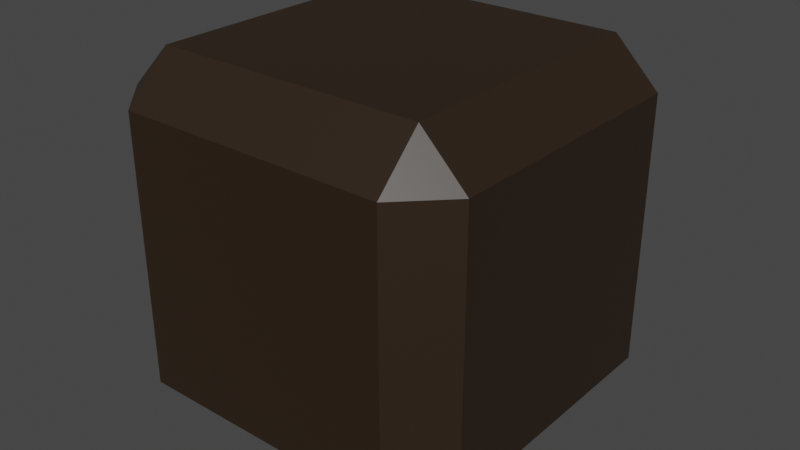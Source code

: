 # Source: Chest.blend  (saved by Blender 4.2.66; exported with 4.5.12 LTS)
import bpy
from mathutils import Matrix  # noqa: F401  (used for matrix-valued properties, if any)

bpy.ops.wm.read_factory_settings(use_empty=True)
scene = bpy.context.scene
scene.name = 'Scene'

# ---- collections
col_collection = bpy.data.collections.new('Collection'); scene.collection.children.link(col_collection)

# ---- images (referenced by path relative to the original .blend; pixels are not part of the script)
import os
ASSET_DIR = os.environ.get("B2B_ASSET_DIR", "")  # directory of the original .blend (textures are referenced by path, not embedded)
HERE = os.path.dirname(os.path.abspath(__file__))  # packed textures are extracted next to this script under _unpacked/

def load_image(name, relpath, width, height, colorspace="sRGB"):
    """Load a texture the original file referenced (path relative to the .blend, or extracted next to this script)."""
    p = next((c for c in (os.path.join(HERE, relpath), os.path.join(ASSET_DIR, relpath)) if relpath and os.path.exists(c)), "")
    if p:
        img = bpy.data.images.load(p, check_existing=True)
        img.name = name
    else:  # same state as the original file: an image datablock whose file is absent (Cycles renders it pink)
        img = bpy.data.images.new(name, width, height)
        img.source = "FILE"
        img.filepath = "//" + (relpath or name)
    img.colorspace_settings.name = colorspace
    return img
img_chesttexture = load_image('ChestTexture', '_unpacked/ChestTexture.ebcbb510.png', 2048, 2048, 'sRGB')

# ---- materials (node trees are filled in below, after node groups)
mat_chest = bpy.data.materials.new('Chest')

# ---- material node trees
mat_chest.use_nodes = True; mat_chest.node_tree.nodes.clear()
_N = mat_chest.node_tree.nodes; _L = mat_chest.node_tree.links
n0 = _N.new('ShaderNodeBsdfPrincipled'); n0.name = 'Principled BSDF'; n0.location = (10, 300)
n1 = _N.new('ShaderNodeOutputMaterial'); n1.name = 'Material Output'; n1.location = (300, 300)
n2 = _N.new('ShaderNodeTexImage'); n2.name = 'Image Texture'; n2.location = (-280, 280)
n2.image = img_chesttexture
_L.new(n0.outputs[0], n1.inputs[0])
_L.new(n2.outputs[0], n0.inputs[0])
n1.is_active_output = True

# ---- world
world_world = bpy.data.worlds.new('World'); scene.world = world_world
world_world.use_nodes = True; world_world.node_tree.nodes.clear()
_N = world_world.node_tree.nodes; _L = world_world.node_tree.links
n0 = _N.new('ShaderNodeOutputWorld'); n0.name = 'World Output'; n0.location = (300, 300)
n1 = _N.new('ShaderNodeBackground'); n1.name = 'Background'; n1.location = (10, 300)
n1.inputs[0].default_value = (0.05088, 0.05088, 0.05088, 1.0)
_L.new(n1.outputs[0], n0.inputs[0])
n0.is_active_output = True
world_world.color = (0.05088, 0.05088, 0.05088)
world_world.use_sun_shadow = False
world_world.sun_shadow_jitter_overblur = 0.0

# ---- meshes
me_cube_003 = bpy.data.meshes.new('Cube.003')
me_cube_003.from_pydata([(-0.3, -0.3, 0.0), (-0.3, -0.4, 0.1), (-0.4, -0.3, 0.1), (-0.3, 0.3, 0.0), (-0.4, 0.3, 0.1), (-0.3, 0.4, 0.1), (0.3, -0.3, 0.0), (0.4, -0.3, 0.1), (0.3, -0.4, 0.1), (0.3, 0.3, 0.0), (0.3, 0.4, 0.1), (0.4, 0.3, 0.1), (-0.2823, -0.2823, 0.04526), (-0.2823, -0.3547, 0.1177), (-0.3547, -0.2823, 0.1177), (-0.2823, 0.2823, 0.04526), (-0.3547, 0.2823, 0.1177), (-0.2823, 0.3547, 0.1177), (0.2823, -0.2823, 0.04526), (0.3547, -0.2823, 0.1177), (0.2823, -0.3547, 0.1177), (0.2823, 0.2823, 0.04526), (0.2823, 0.3547, 0.1177), (0.3547, 0.2823, 0.1177), (-0.3, -0.4, 0.52), (-0.4, 0.3, 0.52), (0.3, 0.4, 0.52), (0.4, -0.3, 0.52), (-0.2823, -0.3547, 0.52), (-0.3547, 0.2823, 0.52), (0.2823, 0.3547, 0.52), (0.3547, -0.2823, 0.52), (0.3, -0.4, 0.52), (0.4, 0.3, 0.52), (-0.3, 0.4, 0.52), (-0.4, -0.3, 0.52), (0.2823, -0.3547, 0.52), (0.3547, 0.2823, 0.52), (-0.2823, 0.3547, 0.52), (-0.3547, -0.2823, 0.52), (-0.04637, -0.38, 0.3811), (-0.05637, -0.38, 0.3911), (0.04637, -0.38, 0.3811), (0.05637, -0.38, 0.3911), (0.05637, -0.38, 0.52), (0.04637, -0.38, 0.52), (0.04637, -0.38, 0.52), (-0.05637, -0.38, 0.52), (-0.04637, -0.38, 0.52), (-0.04637, -0.38, 0.52), (0.04637, -0.42, 0.3811), (0.05637, -0.42, 0.3911), (0.04637, -0.43, 0.3911), (-0.04637, -0.42, 0.3811), (-0.04637, -0.43, 0.3911), (-0.05637, -0.42, 0.3911), (0.05637, -0.42, 0.52), (0.04637, -0.42, 0.52), (0.04637, -0.43, 0.52), (-0.05637, -0.42, 0.52), (-0.04637, -0.43, 0.52), (-0.04637, -0.42, 0.52)], [], [(0, 1, 2), (3, 4, 5), (6, 7, 8), (9, 10, 11), (3, 0, 2, 4), (9, 3, 5, 10), (34, 5, 4, 25), (6, 9, 11, 7), (33, 11, 10, 26), (0, 6, 8, 1), (3, 9, 6, 0), (32, 8, 7, 27), (12, 14, 13), (15, 17, 16), (18, 20, 19), (21, 23, 22), (15, 16, 14, 12), (21, 22, 17, 15), (38, 29, 16, 17), (18, 19, 23, 21), (37, 30, 22, 23), (12, 13, 20, 18), (15, 12, 18, 21), (36, 31, 19, 20), (1, 24, 35, 2), (5, 34, 26, 10), (2, 35, 25, 4), (11, 33, 27, 7), (8, 32, 24, 1), (13, 14, 39, 28), (17, 22, 30, 38), (14, 16, 29, 39), (23, 19, 31, 37), (20, 13, 28, 36), (26, 30, 37, 33), (26, 34, 38, 30), (25, 29, 38, 34), (25, 35, 39, 29), (35, 24, 28, 39), (24, 32, 36, 28), (27, 31, 36, 32), (27, 33, 37, 31), (47, 41, 55, 59), (46, 48, 61, 57), (43, 44, 56, 51), (52, 58, 60, 54), (44, 45, 46), (47, 48, 49), (50, 51, 52), (53, 54, 55), (56, 57, 58), (59, 60, 61), (45, 49, 48, 46), (52, 54, 53, 50), (58, 52, 51, 56), (54, 60, 59, 55), (57, 61, 60, 58), (46, 57, 56, 44), (50, 42, 43, 51), (40, 53, 55, 41), (61, 48, 47, 59), (40, 42, 50, 53)])
_k = {(27, 32): 1.0, (26, 33): 1.0, (25, 34): 1.0, (31, 36): 1.0, (30, 37): 1.0, (29, 38): 1.0, (24, 32): 1.0, (27, 33): 1.0, (26, 34): 1.0, (25, 35): 1.0, (24, 35): 1.0, (28, 36): 1.0, (31, 37): 1.0, (30, 38): 1.0, (29, 39): 1.0, (28, 39): 1.0, (44, 45): 1.0, (47, 49): 1.0, (56, 58): 1.0, (59, 60): 1.0, (45, 49): 1.0, (58, 60): 1.0, (44, 56): 1.0, (47, 59): 1.0}
me_cube_003.attributes.new('crease_edge', 'FLOAT', 'EDGE').data.foreach_set('value', [_k.get((min(e.vertices), max(e.vertices)), 0.0) for e in me_cube_003.edges])
_uv = me_cube_003.uv_layers.new(name='UVMap')
_uv.uv.foreach_set('vector', [0.4103, 0.7159, 0.4103, 0.7447, 0.3815, 0.7159, 0.4103, 0.5432, 0.3815, 0.5432, 0.4103, 0.5144, 0.583, 0.7159, 0.6118, 0.7159, 0.583, 0.7447, 0.583, 0.5432, 0.583, 0.5144, 0.6118, 0.5432, 0.4103, 0.5432, 0.4103, 0.7159, 0.3815, 0.7159, 0.3815, 0.5432, 0.583, 0.5432, 0.4103, 0.5432, 0.4103, 0.5144, 0.583, 0.5144, 0.7615, 0.3129, 0.6406, 0.3129, 0.6406, 0.2553, 0.7615, 0.2553, 0.583, 0.7159, 0.583, 0.5432, 0.6406, 0.5432, 0.6406, 0.7159, 0.7615, 0.5432, 0.6406, 0.5432, 0.6406, 0.4856, 0.7615, 0.4856, 0.4103, 0.7159, 0.583, 0.7159, 0.583, 0.7447, 0.4103, 0.7447, 0.4103, 0.5432, 0.583, 0.5432, 0.583, 0.7159, 0.4103, 0.7159, 0.7615, 0.7735, 0.6406, 0.7735, 0.6406, 0.7159, 0.7615, 0.7159, 0.4103, 0.7159, 0.3815, 0.7159, 0.4103, 0.7447, 0.4103, 0.5432, 0.4103, 0.5144, 0.3815, 0.5432, 0.583, 0.7159, 0.583, 0.7447, 0.6118, 0.7159, 0.583, 0.5432, 0.6118, 0.5432, 0.583, 0.5144, 0.4103, 0.5432, 0.3815, 0.5432, 0.3815, 0.7159, 0.4103, 0.7159, 0.583, 0.5432, 0.583, 0.5144, 0.4103, 0.5144, 0.4103, 0.5432, 0.7269, 0.3129, 0.7269, 0.2553, 0.6406, 0.2553, 0.6406, 0.3129, 0.583, 0.7159, 0.6406, 0.7159, 0.6406, 0.5432, 0.583, 0.5432, 0.7269, 0.5432, 0.7269, 0.4856, 0.6406, 0.4856, 0.6406, 0.5432, 0.4103, 0.7159, 0.4103, 0.7447, 0.583, 0.7447, 0.583, 0.7159, 0.4103, 0.5432, 0.4103, 0.7159, 0.583, 0.7159, 0.583, 0.5432, 0.7269, 0.7735, 0.7269, 0.7159, 0.6406, 0.7159, 0.6406, 0.7735, 0.6406, 0.05383, 0.7615, 0.05383, 0.7615, 0.08262, 0.6406, 0.08262, 0.6406, 0.3129, 0.7615, 0.3129, 0.7615, 0.4856, 0.6406, 0.4856, 0.6406, 0.08262, 0.7615, 0.08262, 0.7615, 0.2553, 0.6406, 0.2553, 0.6406, 0.5432, 0.7615, 0.5432, 0.7615, 0.7159, 0.6406, 0.7159, 0.6406, 0.7735, 0.7615, 0.7735, 0.7615, 0.9462, 0.6406, 0.9462, 0.6406, 0.05383, 0.6406, 0.08262, 0.7269, 0.08262, 0.7269, 0.05383, 0.6406, 0.3129, 0.6406, 0.4856, 0.7269, 0.4856, 0.7269, 0.3129, 0.6406, 0.08262, 0.6406, 0.2553, 0.7269, 0.2553, 0.7269, 0.08262, 0.6406, 0.5432, 0.6406, 0.7159, 0.7269, 0.7159, 0.7269, 0.5432, 0.6406, 0.7735, 0.6406, 0.9462, 0.7269, 0.9462, 0.7269, 0.7735, 0.7615, 0.4856, 0.7269, 0.4856, 0.7269, 0.5432, 0.7615, 0.5432, 0.7615, 0.4856, 0.7615, 0.3129, 0.7269, 0.3129, 0.7269, 0.4856, 0.7615, 0.2553, 0.7269, 0.2553, 0.7269, 0.3129, 0.7615, 0.3129, 0.7615, 0.2553, 0.7615, 0.08262, 0.7269, 0.08262, 0.7269, 0.2553, 0.7615, 0.08262, 0.7615, 0.05383, 0.7269, 0.05383, 0.7269, 0.08262, 0.7615, 0.05383, 0.7615, 0.7735, 0.7269, 0.7735, 0.7269, 0.05383, 0.7615, 0.7159, 0.7269, 0.7159, 0.7269, 0.7735, 0.7615, 0.7735, 0.7615, 0.7159, 0.7615, 0.5432, 0.7269, 0.5432, 0.7269, 0.7159, 0.8454, 0.4173, 0.8378, 0.2955, 0.87, 0.3206, 0.8685, 0.3872, 0.9402, 0.423, 0.858, 0.4211, 0.8748, 0.3907, 0.922, 0.3907, 0.9661, 0.2971, 0.9537, 0.4195, 0.9275, 0.3874, 0.9351, 0.3227, 0.9267, 0.3242, 0.9202, 0.3855, 0.8766, 0.385, 0.8782, 0.3221, 0.9537, 0.4195, 0.9402, 0.423, 0.9402, 0.423, 0.8454, 0.4173, 0.858, 0.4211, 0.858, 0.4211, 0.9282, 0.3161, 0.9351, 0.3227, 0.9267, 0.3242, 0.8765, 0.3136, 0.8782, 0.3221, 0.87, 0.3206, 0.9275, 0.3874, 0.922, 0.3907, 0.9202, 0.3855, 0.8685, 0.3872, 0.8766, 0.385, 0.8748, 0.3907, 0.9402, 0.423, 0.858, 0.4211, 0.858, 0.4211, 0.9402, 0.423, 0.9267, 0.3242, 0.8782, 0.3221, 0.8765, 0.3136, 0.9282, 0.3161, 0.9202, 0.3855, 0.9267, 0.3242, 0.9351, 0.3227, 0.9275, 0.3874, 0.8782, 0.3221, 0.8766, 0.385, 0.8685, 0.3872, 0.87, 0.3206, 0.922, 0.3907, 0.8748, 0.3907, 0.8766, 0.385, 0.9202, 0.3855, 0.9402, 0.423, 0.922, 0.3907, 0.9275, 0.3874, 0.9537, 0.4195, 0.9282, 0.3161, 0.9534, 0.283, 0.9661, 0.2971, 0.9351, 0.3227, 0.8515, 0.283, 0.8765, 0.3136, 0.87, 0.3206, 0.8378, 0.2955, 0.8748, 0.3907, 0.858, 0.4211, 0.8454, 0.4173, 0.8685, 0.3872, 0.8515, 0.283, 0.9534, 0.283, 0.9282, 0.3161, 0.8765, 0.3136])
me_cube_003.materials.append(mat_chest)
me_cube_003.update()
me_cube_001 = bpy.data.meshes.new('Cube.001')
me_cube_001.from_pydata([(-0.3, -0.8, 0.18), (-0.3, -0.7, 0.28), (-0.4, -0.7, 0.18), (-0.3, -0.1, 0.28), (-0.3, 0.0, 0.18), (-0.4, -0.1, 0.18), (0.3, -0.7, 0.28), (0.3, -0.8, 0.18), (0.4, -0.7, 0.18), (0.3, -0.1, 0.28), (0.4, -0.1, 0.18), (0.3, 0.0, 0.18), (-0.2823, -0.7547, 0.1623), (-0.2823, -0.6823, 0.2347), (-0.3547, -0.6823, 0.1623), (-0.2823, -0.1177, 0.2347), (-0.2823, -0.04526, 0.1623), (-0.3547, -0.1177, 0.1623), (0.2823, -0.6823, 0.2347), (0.2823, -0.7547, 0.1623), (0.3547, -0.6823, 0.1623), (0.2823, -0.1177, 0.2347), (0.3547, -0.1177, 0.1623), (0.2823, -0.04526, 0.1623), (-0.4, -0.7, 0.0), (-0.3, 0.0, 0.0), (0.4, -0.1, 0.0), (0.3, -0.8, 0.0), (-0.3547, -0.6823, 0.0), (-0.2823, -0.04526, 0.0), (0.3547, -0.1177, 0.0), (0.2823, -0.7547, 0.0), (0.4, -0.7, -5.96e-08), (0.3, 0.0, -5.96e-08), (-0.4, -0.1, -5.96e-08), (-0.3, -0.8, -5.96e-08), (0.3547, -0.6823, 0.0), (0.2823, -0.04526, 0.0), (-0.3547, -0.1177, 0.0), (-0.2823, -0.7547, 0.0), (-0.05637, -0.78, 0.0), (-0.04637, -0.78, 0.0), (-0.04637, -0.78, 0.0), (0.05637, -0.78, 0.0), (0.04637, -0.78, 0.0), (0.04637, -0.78, 0.0), (-0.04637, -0.78, 0.09), (-0.05637, -0.78, 0.08), (0.04637, -0.78, 0.09), (0.05637, -0.78, 0.08), (0.04637, -0.82, 0.09), (0.04637, -0.83, 0.08), (0.05637, -0.82, 0.08), (-0.04637, -0.82, 0.09), (-0.05637, -0.82, 0.08), (-0.04637, -0.83, 0.08), (-0.05637, -0.82, 0.0), (-0.04637, -0.82, 0.0), (-0.04637, -0.83, 0.0), (0.05637, -0.82, 0.0), (0.04637, -0.83, 0.0), (0.04637, -0.82, 0.0)], [], [(42, 44, 61, 57), (48, 46, 53, 50), (58, 60, 51, 55), (43, 49, 52, 59), (27, 7, 0, 35), (9, 3, 1, 6), (26, 10, 8, 32), (24, 2, 5, 34), (0, 1, 2), (3, 4, 5), (6, 7, 8), (9, 10, 11), (25, 4, 11, 33), (1, 3, 5, 2), (35, 0, 2, 24), (3, 9, 11, 4), (9, 6, 8, 10), (6, 1, 0, 7), (31, 39, 12, 19), (21, 18, 13, 15), (30, 36, 20, 22), (28, 38, 17, 14), (12, 14, 13), (15, 17, 16), (18, 20, 19), (21, 23, 22), (29, 37, 23, 16), (13, 14, 17, 15), (39, 28, 14, 12), (15, 16, 23, 21), (21, 22, 20, 18), (18, 19, 12, 13), (7, 27, 32, 8), (10, 26, 33, 11), (4, 25, 34, 5), (19, 20, 36, 31), (22, 23, 37, 30), (16, 17, 38, 29), (33, 26, 30, 37), (33, 37, 29, 25), (34, 25, 29, 38), (34, 38, 28, 24), (24, 28, 39, 35), (35, 39, 31, 27), (32, 27, 31, 36), (32, 36, 30, 26), (40, 41, 42), (43, 44, 45), (50, 51, 52), (53, 54, 55), (56, 57, 58), (59, 60, 61), (44, 42, 41, 45), (50, 53, 55, 51), (54, 56, 58, 55), (59, 52, 51, 60), (60, 58, 57, 61), (48, 50, 52, 49), (61, 44, 43, 59), (47, 54, 53, 46), (56, 40, 42, 57), (47, 40, 56, 54)])
_k = {(24, 35): 1.0, (25, 33): 1.0, (24, 34): 1.0, (26, 32): 1.0, (27, 35): 1.0, (28, 39): 1.0, (29, 37): 1.0, (28, 38): 1.0, (30, 36): 1.0, (31, 39): 1.0, (27, 32): 1.0, (26, 33): 1.0, (25, 34): 1.0, (31, 36): 1.0, (30, 37): 1.0, (29, 38): 1.0, (40, 41): 1.0, (43, 45): 1.0, (56, 58): 1.0, (59, 60): 1.0, (41, 45): 1.0, (58, 60): 1.0, (43, 59): 1.0, (40, 56): 1.0}
me_cube_001.attributes.new('crease_edge', 'FLOAT', 'EDGE').data.foreach_set('value', [_k.get((min(e.vertices), max(e.vertices)), 0.0) for e in me_cube_001.edges])
_uv = me_cube_001.uv_layers.new(name='UVMap')
_uv.uv.foreach_set('vector', [0.975, 0.7831, 0.9703, 0.878, 0.9367, 0.858, 0.9385, 0.8062, 0.8436, 0.8917, 0.8436, 0.7706, 0.8816, 0.8024, 0.8783, 0.8586, 0.9327, 0.8083, 0.9304, 0.8559, 0.8876, 0.8564, 0.8905, 0.8043, 0.9655, 0.8921, 0.8604, 0.9074, 0.8865, 0.8654, 0.9327, 0.8648, 0.07787, 0.7735, 0.1297, 0.7735, 0.1297, 0.9462, 0.07787, 0.9462, 0.1873, 0.5432, 0.36, 0.5432, 0.36, 0.7159, 0.1873, 0.7159, 0.07787, 0.5432, 0.1297, 0.5432, 0.1297, 0.7159, 0.07787, 0.7159, 0.07787, 0.08261, 0.1297, 0.08261, 0.1297, 0.2553, 0.07787, 0.2553, 0.1297, 0.05383, 0.1585, 0.08261, 0.1297, 0.08261, 0.1585, 0.2553, 0.1297, 0.2841, 0.1297, 0.2553, 0.1585, 0.7735, 0.1297, 0.7735, 0.1297, 0.7447, 0.1585, 0.4856, 0.1297, 0.5144, 0.1297, 0.4856, 0.07787, 0.3129, 0.1297, 0.3129, 0.1297, 0.4856, 0.07787, 0.4856, 0.1585, 0.08261, 0.1585, 0.2553, 0.1297, 0.2553, 0.1297, 0.08261, 0.07787, 0.05383, 0.1297, 0.05383, 0.1297, 0.08261, 0.07787, 0.08261, 0.1585, 0.3129, 0.1585, 0.4856, 0.1297, 0.4856, 0.1297, 0.3129, 0.1873, 0.5432, 0.1873, 0.7159, 0.1297, 0.7159, 0.1297, 0.5432, 0.1585, 0.7735, 0.1585, 0.9462, 0.1297, 0.9462, 0.1297, 0.7735, 0.04333, 0.7735, 0.04333, 0.9462, 0.1297, 0.9462, 0.1297, 0.7735, 0.1873, 0.5432, 0.1873, 0.7159, 0.36, 0.7159, 0.36, 0.5432, 0.04333, 0.5432, 0.04333, 0.7159, 0.1297, 0.7159, 0.1297, 0.5432, 0.04333, 0.08261, 0.04333, 0.2553, 0.1297, 0.2553, 0.1297, 0.08261, 0.1297, 0.05383, 0.1297, 0.08261, 0.1585, 0.08261, 0.1585, 0.2553, 0.1297, 0.2553, 0.1297, 0.2841, 0.1585, 0.7735, 0.1297, 0.7447, 0.1297, 0.7735, 0.1585, 0.4856, 0.1297, 0.4856, 0.1297, 0.5144, 0.04333, 0.3129, 0.04333, 0.4856, 0.1297, 0.4856, 0.1297, 0.3129, 0.1585, 0.08261, 0.1297, 0.08261, 0.1297, 0.2553, 0.1585, 0.2553, 0.04333, 0.05383, 0.04333, 0.08261, 0.1297, 0.08261, 0.1297, 0.05383, 0.1585, 0.3129, 0.1297, 0.3129, 0.1297, 0.4856, 0.1585, 0.4856, 0.1873, 0.5432, 0.1297, 0.5432, 0.1297, 0.7159, 0.1873, 0.7159, 0.1585, 0.7735, 0.1297, 0.7735, 0.1297, 0.9462, 0.1585, 0.9462, 0.1297, 0.7735, 0.07787, 0.7735, 0.07787, 0.7159, 0.1297, 0.7159, 0.1297, 0.5432, 0.07787, 0.5432, 0.07787, 0.4856, 0.1297, 0.4856, 0.1297, 0.3129, 0.07787, 0.3129, 0.07787, 0.2553, 0.1297, 0.2553, 0.1297, 0.7735, 0.1297, 0.7159, 0.04333, 0.7159, 0.04333, 0.7735, 0.1297, 0.5432, 0.1297, 0.4856, 0.04333, 0.4856, 0.04333, 0.5432, 0.1297, 0.3129, 0.1297, 0.2553, 0.04333, 0.2553, 0.04333, 0.3129, 0.07787, 0.4856, 0.07787, 0.5432, 0.04333, 0.5432, 0.04333, 0.4856, 0.07787, 0.4856, 0.04333, 0.4856, 0.04333, 0.3129, 0.07787, 0.3129, 0.07787, 0.2553, 0.07787, 0.3129, 0.04333, 0.3129, 0.04333, 0.2553, 0.07787, 0.2553, 0.04333, 0.2553, 0.04333, 0.08261, 0.07787, 0.08261, 0.07787, 0.08261, 0.04333, 0.08261, 0.04333, 0.05383, 0.07787, 0.05383, 0.07787, 0.05383, 0.04333, 0.05383, 0.04333, 0.7735, 0.07787, 0.7735, 0.07787, 0.7159, 0.07787, 0.7735, 0.04333, 0.7735, 0.04333, 0.7159, 0.07787, 0.7159, 0.04333, 0.7159, 0.04333, 0.5432, 0.07787, 0.5432, 0.9706, 0.7665, 0.975, 0.783, 0.975, 0.7831, 0.9655, 0.8921, 0.9703, 0.878, 0.9703, 0.878, 0.8783, 0.8586, 0.8876, 0.8564, 0.8865, 0.8654, 0.8816, 0.8024, 0.8892, 0.7949, 0.8905, 0.8043, 0.9346, 0.8003, 0.9385, 0.8062, 0.9327, 0.8083, 0.9327, 0.8648, 0.9304, 0.8559, 0.9367, 0.858, 0.9703, 0.878, 0.975, 0.7831, 0.975, 0.783, 0.9703, 0.878, 0.8783, 0.8586, 0.8816, 0.8024, 0.8905, 0.8043, 0.8876, 0.8564, 0.8892, 0.7949, 0.9346, 0.8003, 0.9327, 0.8083, 0.8905, 0.8043, 0.9327, 0.8648, 0.8865, 0.8654, 0.8876, 0.8564, 0.9304, 0.8559, 0.9304, 0.8559, 0.9327, 0.8083, 0.9385, 0.8062, 0.9367, 0.858, 0.8436, 0.8917, 0.8783, 0.8586, 0.8865, 0.8654, 0.8604, 0.9074, 0.9367, 0.858, 0.9703, 0.878, 0.9655, 0.8921, 0.9327, 0.8648, 0.8615, 0.7563, 0.8892, 0.7949, 0.8816, 0.8024, 0.8436, 0.7706, 0.9346, 0.8003, 0.9706, 0.7665, 0.975, 0.7831, 0.9385, 0.8062, 0.8615, 0.7563, 0.9706, 0.7665, 0.9346, 0.8003, 0.8892, 0.7949])
me_cube_001.materials.append(mat_chest)
me_cube_001.update()

# ---- objects
ob_chest = bpy.data.objects.new('Chest', me_cube_003)
ob_chestdoor = bpy.data.objects.new('ChestDoor', me_cube_001)

# ---- transforms, parenting, visibility, modifiers, constraints
ob_chest.location = (0.0, 0.0, 0.0)
ob_chest.rotation_euler = (0.0, -0.0, 3.142)
ob_chestdoor.location = (3.497e-08, -0.4, 0.52)
ob_chestdoor.rotation_euler = (0.0, -0.0, 3.142)

# ---- collection membership
col_collection.objects.link(ob_chest)
col_collection.objects.link(ob_chestdoor)

# ---- scene / render settings (as saved in the file)
scene.frame_start = 1; scene.frame_end = 250; scene.frame_set(1)
scene.render.engine = 'CYCLES'
scene.cycles.bake_type = 'DIFFUSE'
scene.view_settings.view_transform = 'Filmic'
bpy.context.view_layer.update()

# ---- added for rendering (the .blend has no active camera and no usable light): camera, sun
cam_auto = bpy.data.cameras.new('AutoCamera')
cam_auto.lens = 50.0
cam_auto.sensor_width = 36.0
cam_auto.clip_end = 1000.0
ob_auto_camera = bpy.data.objects.new('AutoCamera', cam_auto)
scene.collection.objects.link(ob_auto_camera)
ob_auto_camera.location = (1.29825, -1.5429, 1.4386)
ob_auto_camera.rotation_euler = (1.09748, -7.21219e-08, 0.694738)
scene.camera = ob_auto_camera
light_auto_sun = bpy.data.lights.new('AutoSun', 'SUN')
light_auto_sun.energy = 3.0
light_auto_sun.angle = 0.0523599
ob_auto_sun = bpy.data.objects.new('AutoSun', light_auto_sun)
scene.collection.objects.link(ob_auto_sun)
ob_auto_sun.rotation_euler = (0.872665, 0.174533, 0.523599)
bpy.context.view_layer.update()
